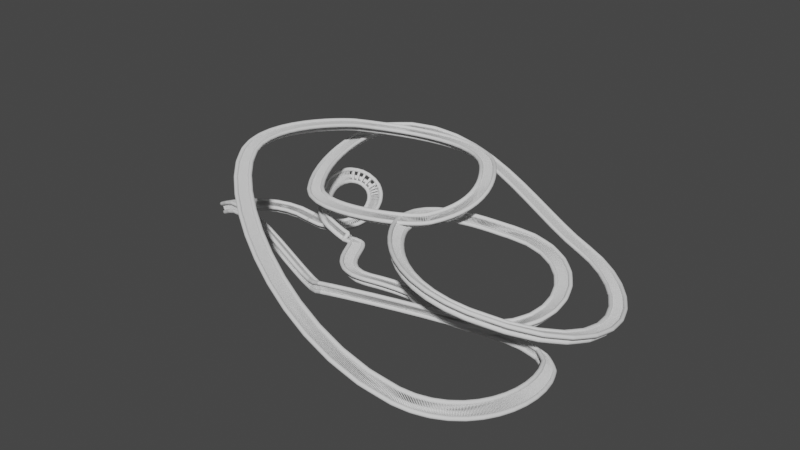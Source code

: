 # Source: Riel_cuerda.blend  (saved by Blender 2.93.21; exported with 4.5.12 LTS)
import bpy
from mathutils import Matrix  # noqa: F401  (used for matrix-valued properties, if any)

bpy.ops.wm.read_factory_settings(use_empty=True)
scene = bpy.context.scene
scene.name = 'Scene'

# ---- collections
col_collection = bpy.data.collections.new('Collection'); scene.collection.children.link(col_collection)

# ---- world
world_world = bpy.data.worlds.new('World'); scene.world = world_world
world_world.use_nodes = True; world_world.node_tree.nodes.clear()
_N = world_world.node_tree.nodes; _L = world_world.node_tree.links
n0 = _N.new('ShaderNodeOutputWorld'); n0.name = 'World Output'; n0.location = (300, 300)
n1 = _N.new('ShaderNodeBackground'); n1.name = 'Background'; n1.location = (10, 300)
n1.inputs[0].default_value = (0.05088, 0.05088, 0.05088, 1.0)
_L.new(n1.outputs[0], n0.inputs[0])
n0.is_active_output = True
world_world.color = (0.05088, 0.05088, 0.05088)
world_world.use_sun_shadow = False
world_world.sun_shadow_jitter_overblur = 0.0

# ---- meshes
me_cylinder = bpy.data.meshes.new('Cylinder')
me_cylinder.from_pydata([(-0.1815, 0.2039, 0.6675), (0.1766, 0.2039, 0.6675), (-0.1815, 0.1878, 0.6434), (0.1766, 0.1878, 0.6434), (-0.1815, 0.1636, 0.6273), (0.1766, 0.1636, 0.6273), (-0.1815, 0.1352, 0.6216), (0.1766, 0.1352, 0.6216), (-0.1815, 0.1068, 0.6273), (0.1766, 0.1068, 0.6273), (-0.1815, 0.08268, 0.6434), (0.1766, 0.08268, 0.6434), (-0.1815, 0.06657, 0.6675), (0.1766, 0.06657, 0.6675), (-0.1815, -0.1218, 0.5039), (0.1767, -0.1218, 0.5039), (-0.1815, -0.1123, 0.5269), (0.1767, -0.1123, 0.5269), (-0.1815, -0.09468, 0.5445), (0.1767, -0.09468, 0.5445), (-0.1815, -0.07167, 0.5541), (0.1767, -0.07167, 0.5541), (-0.1815, -0.04676, 0.5541), (0.1767, -0.04676, 0.5541), (-0.1815, -0.02375, 0.5445), (0.1767, -0.02375, 0.5445), (-0.1815, -0.006141, 0.5269), (0.1767, -0.006141, 0.5269), (-0.1815, 0.00339, 0.5039), (0.1767, 0.00339, 0.5039), (-0.1815, 0.00339, 0.479), (0.1767, 0.00339, 0.479), (-0.1815, -0.006141, 0.456), (0.1767, -0.006141, 0.456), (-0.1815, -0.02375, 0.4384), (0.1767, -0.02375, 0.4384), (-0.1815, -0.04676, 0.4289), (0.1767, -0.04676, 0.4289), (-0.1815, -0.07167, 0.4289), (0.1767, -0.07167, 0.4289), (-0.1815, -0.09468, 0.4384), (0.1767, -0.09468, 0.4384), (-0.1815, -0.1123, 0.456), (0.1767, -0.1123, 0.456), (-0.1815, -0.1218, 0.479), (0.1767, -0.1218, 0.479), (0.05728, -0.07167, 0.5541), (-0.06211, -0.07167, 0.5541), (0.05728, -0.04676, 0.5541), (-0.06211, -0.04676, 0.5541), (0.05727, 0.08268, 0.6434), (-0.0621, 0.08268, 0.6434), (0.05727, 0.06657, 0.6675), (-0.0621, 0.06657, 0.6675), (0.05728, -0.02375, 0.5445), (-0.06211, -0.02375, 0.5445), (0.05728, -0.006141, 0.5269), (-0.1815, 0.2039, 0.7244), (0.1766, 0.2039, 0.7244), (-0.1815, 0.1878, 0.7485), (0.1766, 0.1878, 0.7485), (-0.1815, 0.1636, 0.7646), (0.1766, 0.1636, 0.7646), (-0.1815, 0.1352, 0.7702), (0.1766, 0.1352, 0.7702), (-0.1815, 0.1068, 0.7646), (0.1766, 0.1068, 0.7646), (-0.1815, 0.08268, 0.7485), (0.1766, 0.08268, 0.7485), (-0.1815, 0.06657, 0.7244), (0.1766, 0.06657, 0.7244), (-0.1815, -0.1218, 0.8912), (0.1767, -0.1218, 0.8912), (-0.1815, -0.1123, 0.8682), (0.1767, -0.1123, 0.8682), (-0.1815, -0.09468, 0.8505), (0.1767, -0.09468, 0.8505), (-0.1815, -0.07167, 0.841), (0.1767, -0.07167, 0.841), (-0.1815, -0.04676, 0.841), (0.1767, -0.04676, 0.841), (-0.1815, -0.02375, 0.8505), (0.1767, -0.02375, 0.8505), (-0.1815, -0.006141, 0.8682), (0.1767, -0.006141, 0.8682), (-0.1815, 0.00339, 0.8912), (0.1767, 0.00339, 0.8912), (-0.1815, 0.00339, 0.9161), (0.1767, 0.00339, 0.9161), (-0.1815, -0.006141, 0.9391), (0.1767, -0.006141, 0.9391), (-0.1815, -0.02375, 0.9567), (0.1767, -0.02375, 0.9567), (-0.1815, -0.04676, 0.9662), (0.1767, -0.04676, 0.9662), (-0.1815, -0.07167, 0.9662), (0.1767, -0.07167, 0.9662), (-0.1815, -0.09468, 0.9567), (0.1767, -0.09468, 0.9567), (-0.1815, -0.1123, 0.9391), (0.1767, -0.1123, 0.9391), (-0.1815, -0.1218, 0.9161), (0.1767, -0.1218, 0.9161), (0.05728, -0.07167, 0.841), (-0.06211, -0.07167, 0.841), (0.05728, -0.04676, 0.841), (-0.06211, -0.04676, 0.841), (0.05727, 0.08268, 0.7485), (-0.0621, 0.08268, 0.7485), (0.05727, 0.06657, 0.7244), (-0.0621, 0.06657, 0.7244), (0.05728, -0.02375, 0.8505), (-0.06211, -0.02375, 0.8505), (0.05728, -0.006141, 0.8682), (-0.06211, -0.006141, 0.8682), (-0.06211, -0.006141, 0.5269)], [], [(51, 53, 12, 10), (68, 107, 108, 67, 69, 110, 109, 70), (46, 103, 104, 47), (29, 28, 26, 27), (66, 65, 67, 108, 107, 68), (54, 25, 27, 56), (47, 104, 106, 49), (22, 49, 48, 23, 25, 54, 55, 24), (18, 19, 21, 46, 47, 20), (46, 21, 23, 48), (48, 105, 103, 46), (49, 22, 20, 47), (0, 57, 58, 1), (11, 13, 52, 50), (55, 54, 52, 53), (9, 11, 50, 51, 10, 8), (7, 9, 8, 6), (5, 7, 6, 4), (3, 5, 4, 2), (1, 3, 2, 0), (15, 14, 44, 45), (16, 17, 19, 18), (28, 29, 31, 30), (30, 31, 33, 32), (32, 33, 35, 34), (34, 35, 37, 36), (36, 37, 39, 38), (38, 39, 41, 40), (40, 41, 43, 42), (42, 43, 45, 44), (14, 15, 17, 16), (54, 56, 50, 52), (76, 75, 77, 78), (111, 113, 84, 82), (79, 81, 112, 111, 82, 80, 105, 106), (103, 105, 80, 78), (106, 104, 77, 79), (112, 110, 109, 111), (64, 63, 65, 66), (62, 61, 63, 64), (60, 59, 61, 62), (58, 57, 59, 60), (72, 102, 101, 71), (73, 75, 76, 74), (81, 83, 114, 112), (114, 108, 110, 112), (83, 85, 86, 84, 113, 114), (85, 87, 88, 86), (87, 89, 90, 88), (89, 91, 92, 90), (91, 93, 94, 92), (93, 95, 96, 94), (95, 97, 98, 96), (97, 99, 100, 98), (99, 101, 102, 100), (71, 73, 74, 72), (111, 109, 107, 113), (113, 107, 108, 114), (49, 106, 105, 48), (70, 109, 110, 69, 12, 13), (11, 10, 8, 9), (51, 115, 55, 53), (50, 56, 115, 51), (24, 55, 115, 26)])
_uv = me_cylinder.uv_layers.new(name='UVMap')
_uv.uv.foreach_set('vector', [0.125, 0.6667, 0.0625, 0.6667, 0.0625, 0.5, 0.125, 0.5, 0.125, 1.0, 0.125, 0.8333, 0.125, 0.6667, 0.125, 0.5, 0.0625, 0.5, 0.0625, 0.6667, 0.0625, 0.8333, 0.0625, 1.0, 0.7812, 0.8333, 0.7812, 0.8333, 0.7812, 0.6667, 0.7812, 0.6667, 0.5312, 1.0, 0.5312, 0.5, 0.5938, 0.5, 0.5938, 1.0, 0.1875, 1.0, 0.1875, 0.5, 0.125, 0.5, 0.125, 0.6667, 0.125, 0.8333, 0.125, 1.0, 0.6562, 0.8333, 0.6562, 1.0, 0.5938, 1.0, 0.5938, 0.8333, 0.7812, 0.6667, 0.7812, 0.6667, 0.7188, 0.6667, 0.7188, 0.6667, 0.7188, 0.5, 0.7188, 0.6667, 0.7188, 0.8333, 0.7188, 1.0, 0.6562, 1.0, 0.6562, 0.8333, 0.6562, 0.6667, 0.6562, 0.5, 0.8438, 0.5, 0.8438, 1.0, 0.7812, 1.0, 0.7812, 0.8333, 0.7812, 0.6667, 0.7812, 0.5, 0.7812, 0.8333, 0.7812, 1.0, 0.7188, 1.0, 0.7188, 0.8333, 0.7188, 0.8333, 0.7188, 0.8333, 0.7812, 0.8333, 0.7812, 0.8333, 0.7188, 0.6667, 0.7188, 0.5, 0.7812, 0.5, 0.7812, 0.6667, 0.4375, 0.5, 0.4375, 0.5, 0.4375, 1.0, 0.4375, 1.0, 0.125, 1.0, 0.0625, 1.0, 0.0625, 0.8333, 0.125, 0.8333, 0.6562, 0.6667, 0.6562, 0.8333, 0.0625, 0.8333, 0.0625, 0.6667, 0.1875, 1.0, 0.125, 1.0, 0.125, 0.8333, 0.125, 0.6667, 0.125, 0.5, 0.1875, 0.5, 0.25, 1.0, 0.1875, 1.0, 0.1875, 0.5, 0.25, 0.5, 0.3125, 1.0, 0.25, 1.0, 0.25, 0.5, 0.3125, 0.5, 0.375, 1.0, 0.3125, 1.0, 0.3125, 0.5, 0.375, 0.5, 0.4375, 1.0, 0.375, 1.0, 0.375, 0.5, 0.4375, 0.5, 0.9688, 1.0, 0.9688, 0.5, 0.03125, 0.5, 0.03125, 1.0, 0.9062, 0.5, 0.9062, 1.0, 0.8438, 1.0, 0.8438, 0.5, 0.5312, 0.5, 0.5312, 1.0, 0.4688, 1.0, 0.4688, 0.5, 0.4688, 0.5, 0.4688, 1.0, 0.4062, 1.0, 0.4062, 0.5, 0.4062, 0.5, 0.4062, 1.0, 0.3438, 1.0, 0.3438, 0.5, 0.3438, 0.5, 0.3438, 1.0, 0.2812, 1.0, 0.2812, 0.5, 0.2812, 0.5, 0.2812, 1.0, 0.2188, 1.0, 0.2188, 0.5, 0.2188, 0.5, 0.2188, 1.0, 0.1562, 1.0, 0.1562, 0.5, 0.1562, 0.5, 0.1562, 1.0, 0.09375, 1.0, 0.09375, 0.5, 0.09375, 0.5, 0.09375, 1.0, 0.03125, 1.0, 0.03125, 0.5, 0.9688, 0.5, 0.9688, 1.0, 0.9062, 1.0, 0.9062, 0.5, 0.6562, 0.8333, 0.5938, 0.8333, 0.125, 0.8333, 0.0625, 0.8333, 0.8438, 1.0, 0.8438, 0.5, 0.7812, 0.5, 0.7812, 1.0, 0.6562, 0.8333, 0.5938, 0.8333, 0.5938, 1.0, 0.6562, 1.0, 0.7188, 0.5, 0.6562, 0.5, 0.6562, 0.6667, 0.6562, 0.8333, 0.6562, 1.0, 0.7188, 1.0, 0.7188, 0.8333, 0.7188, 0.6667, 0.7812, 0.8333, 0.7188, 0.8333, 0.7188, 1.0, 0.7812, 1.0, 0.7188, 0.6667, 0.7812, 0.6667, 0.7812, 0.5, 0.7188, 0.5, 0.6562, 0.6667, 0.0625, 0.6667, 0.0625, 0.8333, 0.6562, 0.8333, 0.25, 1.0, 0.25, 0.5, 0.1875, 0.5, 0.1875, 1.0, 0.3125, 1.0, 0.3125, 0.5, 0.25, 0.5, 0.25, 1.0, 0.375, 1.0, 0.375, 0.5, 0.3125, 0.5, 0.3125, 1.0, 0.4375, 1.0, 0.4375, 0.5, 0.375, 0.5, 0.375, 1.0, 0.9688, 1.0, 0.03125, 1.0, 0.03125, 0.5, 0.9688, 0.5, 0.9062, 0.5, 0.8438, 0.5, 0.8438, 1.0, 0.9062, 1.0, 0.6562, 0.5, 0.5938, 0.5, 0.5938, 0.6667, 0.6562, 0.6667, 0.5938, 0.6667, 0.125, 0.6667, 0.0625, 0.6667, 0.6562, 0.6667, 0.5938, 0.5, 0.5312, 0.5, 0.5312, 1.0, 0.5938, 1.0, 0.5938, 0.8333, 0.5938, 0.6667, 0.5312, 0.5, 0.4688, 0.5, 0.4688, 1.0, 0.5312, 1.0, 0.4688, 0.5, 0.4062, 0.5, 0.4062, 1.0, 0.4688, 1.0, 0.4062, 0.5, 0.3438, 0.5, 0.3438, 1.0, 0.4062, 1.0, 0.3438, 0.5, 0.2812, 0.5, 0.2812, 1.0, 0.3438, 1.0, 0.2812, 0.5, 0.2188, 0.5, 0.2188, 1.0, 0.2812, 1.0, 0.2188, 0.5, 0.1562, 0.5, 0.1562, 1.0, 0.2188, 1.0, 0.1562, 0.5, 0.09375, 0.5, 0.09375, 1.0, 0.1562, 1.0, 0.09375, 0.5, 0.03125, 0.5, 0.03125, 1.0, 0.09375, 1.0, 0.9688, 0.5, 0.9062, 0.5, 0.9062, 1.0, 0.9688, 1.0, 0.6562, 0.8333, 0.0625, 0.8333, 0.125, 0.8333, 0.5938, 0.8333, 0.5938, 0.8333, 0.125, 0.8333, 0.125, 0.6667, 0.5938, 0.6667, 0.7188, 0.6667, 0.7188, 0.6667, 0.7188, 0.8333, 0.7188, 0.8333, 0.0625, 1.0, 0.0625, 0.8333, 0.0625, 0.6667, 0.0625, 0.5, 0.0625, 0.5, 0.0625, 1.0, 0.125, 1.0, 0.125, 0.5, 0.1875, 0.5, 0.1875, 1.0, 0.125, 0.6667, 0.0, 0.0, 0.6562, 0.6667, 0.0625, 0.6667, 0.125, 0.8333, 0.5938, 0.8333, 0.5938, 0.6667, 0.125, 0.6667, 0.6562, 0.5, 0.6562, 0.6667, 0.0, 0.0, 0.0, 0.0])
me_cylinder.use_remesh_fix_poles = True
me_cylinder.use_remesh_preserve_attributes = False
me_cylinder.update()

# ---- curves / text
cu_beziercurve = bpy.data.curves.new('BezierCurve', 'CURVE')
cu_beziercurve.dimensions = '3D'
_sp = cu_beziercurve.splines.new('BEZIER'); _sp.bezier_points.add(20)
_sp.bezier_points.foreach_set('co', [-52.94, 40.16, 1.555, -32.65, 11.07, 3.127, -18.69, 13.17, 3.2, -1.321, -2.652, 3.487, 15.87, 2.954, 1.497, 31.6, -0.2383, 1.297, 25.18, 31.96, 7.963, 8.151, 7.066, 15.19, 47.22, -16.02, 14.45, 42.0, 47.74, 4.01, -44.02, 55.04, 24.06, -33.89, 12.35, 21.09, 1.78, 17.23, 22.31, -0.1677, 44.03, 27.35, -41.59, 35.65, 32.36, -48.9, -5.38, 35.98, 49.05, -48.72, 8.689, 64.52, -8.9, 2.815, -14.01, -28.89, 8.509, -67.47, -18.23, 17.49, -56.86, 27.39, -1.432])
_sp.bezier_points.foreach_set('handle_left', [-51.08, 44.81, 1.111, -36.94, 11.2, 4.734, -30.75, 14.15, 3.281, -10.28, -5.0, 3.293, 10.91, 2.996, 1.497, 22.2, -0.2383, 1.297, 50.53, 39.0, 5.159, 1.495, 25.04, 13.41, 27.55, -24.83, 20.31, 63.24, 43.14, -0.7779, -26.19, 79.99, 23.96, -48.22, 29.29, 20.5, -0.2979, 13.66, 21.91, 8.191, 32.88, 27.48, -33.09, 54.26, 26.3, -55.21, 7.344, 38.25, 17.2, -60.21, 19.6, 71.52, -24.01, 4.317, 2.601, -37.82, 17.36, -49.14, -22.65, 26.84, -83.94, 24.54, 5.179])
_sp.bezier_points.foreach_set('handle_right', [-55.83, 32.92, 2.247, -19.11, 10.64, -1.939, -8.359, 12.34, 3.131, 5.333, -0.9089, 3.631, 20.61, 2.913, 1.497, 60.51, -0.2383, 1.297, 20.35, 30.61, 8.498, 9.973, 2.147, 15.67, 87.68, 2.112, 2.393, 16.97, 53.15, 9.653, -47.97, 49.5, 24.08, -25.74, 2.708, 21.43, 8.332, 28.51, 23.56, -10.21, 57.43, 27.18, -44.07, 30.21, 34.13, -39.54, -24.25, 32.61, 63.49, -43.51, 3.743, 58.35, 4.43, 1.491, -24.93, -23.02, 2.692, -91.68, -12.4, 5.132, -43.13, 28.83, -4.785])
for _p, _l, _r in zip(_sp.bezier_points, ['ALIGNED', 'ALIGNED', 'ALIGNED', 'ALIGNED', 'ALIGNED', 'ALIGNED', 'ALIGNED', 'ALIGNED', 'ALIGNED', 'ALIGNED', 'ALIGNED', 'ALIGNED', 'ALIGNED', 'ALIGNED', 'ALIGNED', 'ALIGNED', 'ALIGNED', 'ALIGNED', 'ALIGNED', 'ALIGNED', 'ALIGNED'], ['ALIGNED', 'ALIGNED', 'ALIGNED', 'ALIGNED', 'ALIGNED', 'ALIGNED', 'ALIGNED', 'ALIGNED', 'ALIGNED', 'ALIGNED', 'ALIGNED', 'ALIGNED', 'ALIGNED', 'ALIGNED', 'ALIGNED', 'ALIGNED', 'ALIGNED', 'ALIGNED', 'ALIGNED', 'ALIGNED', 'ALIGNED']): _p.handle_left_type = _l; _p.handle_right_type = _r
_sp.bezier_points.foreach_set('radius', [11.58, 11.58, 11.58, 11.58, 11.58, 11.58, 11.58, 11.58, 11.58, 11.58, 11.58, 11.58, 11.58, 11.58, 11.58, 11.58, 11.58, 11.58, 11.58, 11.58, 11.58])
_sp.order_u = 0
_sp.order_v = 0
_sp.use_cyclic_u = True
cu_beziercurve.use_path = True
cu_beziercurve.fill_mode = 'FULL'

# ---- objects
ob_rieles = bpy.data.objects.new('Rieles', me_cylinder)
ob_beziercurve = bpy.data.objects.new('BezierCurve', cu_beziercurve)

# ---- transforms, parenting, visibility, modifiers, constraints
ob_rieles.location = (0.0, 0.0, 0.0)
_m = ob_rieles.modifiers.new('Array', 'ARRAY')
_m.fit_type = 'FIT_CURVE'
_m.curve = ob_beziercurve
_m.use_merge_vertices = True
_m = ob_rieles.modifiers.new('Curve', 'CURVE')
_m.object = ob_beziercurve
_m.deform_axis = 'NEG_X'
ob_beziercurve.location = (0.0, 0.0, 0.0)

# ---- collection membership
col_collection.objects.link(ob_rieles)
col_collection.objects.link(ob_beziercurve)

# ---- scene / render settings (as saved in the file)
scene.frame_start = 1; scene.frame_end = 250; scene.frame_set(33)
scene.render.engine = 'BLENDER_EEVEE_NEXT'
scene.cycles.use_denoising = False
scene.cycles.samples = 128
scene.cycles.sampling_pattern = 'TABULATED_SOBOL'
scene.cycles.use_adaptive_sampling = False
scene.cycles.use_light_tree = False
scene.view_settings.view_transform = 'Filmic'
bpy.context.view_layer.update()

# ---- added for rendering (the .blend has no active camera and no usable light): camera, sun
cam_auto = bpy.data.cameras.new('AutoCamera')
cam_auto.lens = 50.0
cam_auto.sensor_width = 36.0
cam_auto.clip_end = 3839.18
ob_auto_camera = bpy.data.objects.new('AutoCamera', cam_auto)
scene.collection.objects.link(ob_auto_camera)
ob_auto_camera.location = (216.758, -253.345, 192.279)
ob_auto_camera.rotation_euler = (1.09748, -7.21219e-08, 0.694738)
scene.camera = ob_auto_camera
light_auto_sun = bpy.data.lights.new('AutoSun', 'SUN')
light_auto_sun.energy = 3.0
light_auto_sun.angle = 0.0523599
ob_auto_sun = bpy.data.objects.new('AutoSun', light_auto_sun)
scene.collection.objects.link(ob_auto_sun)
ob_auto_sun.rotation_euler = (0.872665, 0.174533, 0.523599)
bpy.context.view_layer.update()
